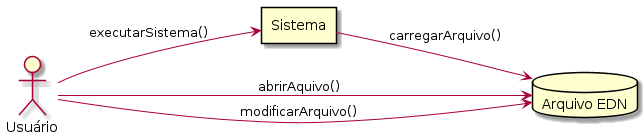

The diagram above was rendered by PlantUML. Its source (embedded in the PNG):
@startuml

left to right direction

actor "Usuário" as usr
rectangle "Sistema" as sys
database "Arquivo EDN" as file

usr --> file: abrirAquivo()
usr --> file: modificarArquivo()
usr --> sys: executarSistema()

sys --> file: carregarArquivo()


@enduml